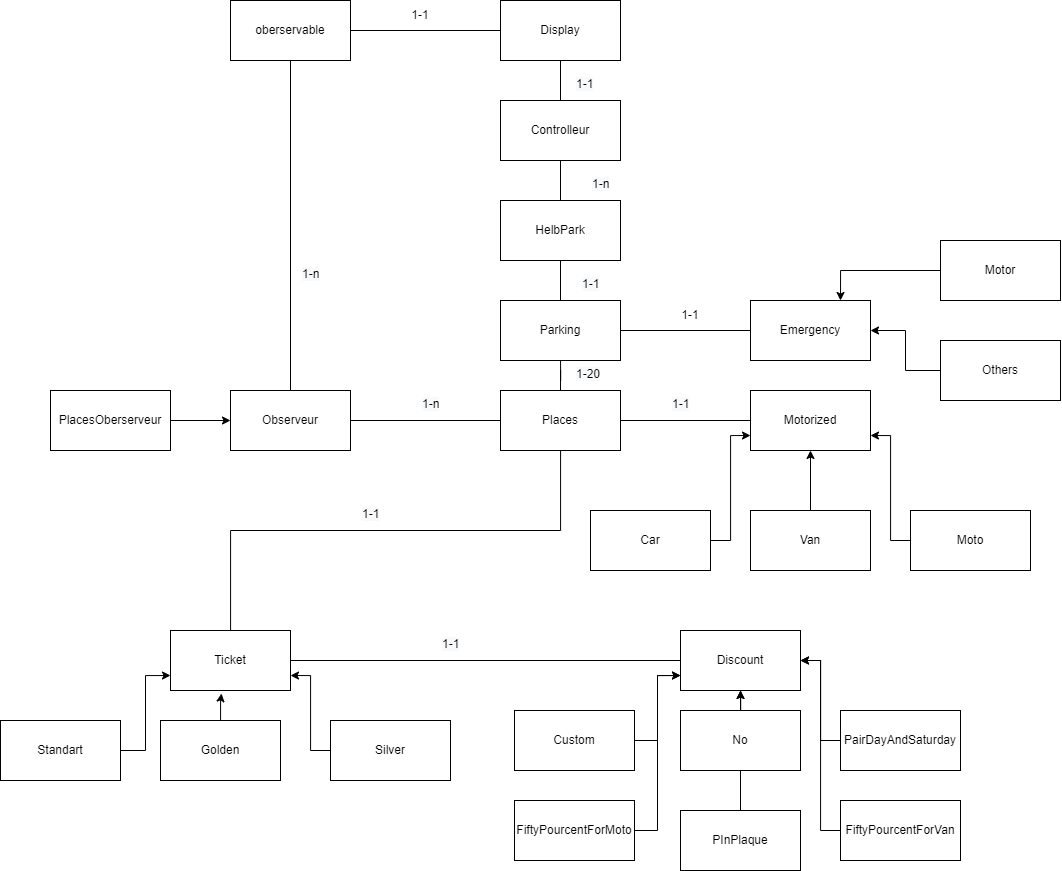

The diagram above was exported from draw.io. Its source (the exported page's mxGraphModel, read from the mxfile embedded in the PNG):
<mxGraphModel dx="3015" dy="1222" grid="1" gridSize="10" guides="1" tooltips="1" connect="1" arrows="1" fold="1" page="1" pageScale="1" pageWidth="827" pageHeight="1169" math="0" shadow="0">
  <root>
    <mxCell id="0" />
    <mxCell id="1" parent="0" />
    <mxCell id="l-LZWuVs3JqEczZD0iF0-3" style="edgeStyle=orthogonalEdgeStyle;rounded=0;orthogonalLoop=1;jettySize=auto;html=1;entryX=0.5;entryY=0;entryDx=0;entryDy=0;endArrow=none;endFill=0;" parent="1" source="l-LZWuVs3JqEczZD0iF0-1" target="l-LZWuVs3JqEczZD0iF0-2" edge="1">
      <mxGeometry relative="1" as="geometry" />
    </mxCell>
    <mxCell id="l-LZWuVs3JqEczZD0iF0-19" style="edgeStyle=orthogonalEdgeStyle;rounded=0;orthogonalLoop=1;jettySize=auto;html=1;endArrow=none;endFill=0;" parent="1" source="l-LZWuVs3JqEczZD0iF0-1" target="l-LZWuVs3JqEczZD0iF0-18" edge="1">
      <mxGeometry relative="1" as="geometry" />
    </mxCell>
    <mxCell id="l-LZWuVs3JqEczZD0iF0-1" value="Display" style="rounded=0;whiteSpace=wrap;html=1;" parent="1" vertex="1">
      <mxGeometry x="340" y="40" width="120" height="60" as="geometry" />
    </mxCell>
    <mxCell id="l-LZWuVs3JqEczZD0iF0-5" style="edgeStyle=orthogonalEdgeStyle;rounded=0;orthogonalLoop=1;jettySize=auto;html=1;entryX=0.5;entryY=0;entryDx=0;entryDy=0;endArrow=none;endFill=0;" parent="1" source="l-LZWuVs3JqEczZD0iF0-2" target="l-LZWuVs3JqEczZD0iF0-4" edge="1">
      <mxGeometry relative="1" as="geometry" />
    </mxCell>
    <mxCell id="l-LZWuVs3JqEczZD0iF0-2" value="Controlleur" style="rounded=0;whiteSpace=wrap;html=1;" parent="1" vertex="1">
      <mxGeometry x="340" y="140" width="120" height="60" as="geometry" />
    </mxCell>
    <mxCell id="l-LZWuVs3JqEczZD0iF0-9" style="edgeStyle=orthogonalEdgeStyle;rounded=0;orthogonalLoop=1;jettySize=auto;html=1;entryX=0.5;entryY=0;entryDx=0;entryDy=0;endArrow=none;endFill=0;" parent="1" source="l-LZWuVs3JqEczZD0iF0-4" target="l-LZWuVs3JqEczZD0iF0-6" edge="1">
      <mxGeometry relative="1" as="geometry" />
    </mxCell>
    <mxCell id="l-LZWuVs3JqEczZD0iF0-4" value="HelbPark" style="rounded=0;whiteSpace=wrap;html=1;" parent="1" vertex="1">
      <mxGeometry x="340" y="240" width="120" height="60" as="geometry" />
    </mxCell>
    <mxCell id="l-LZWuVs3JqEczZD0iF0-10" style="edgeStyle=orthogonalEdgeStyle;rounded=0;orthogonalLoop=1;jettySize=auto;html=1;entryX=0.5;entryY=0;entryDx=0;entryDy=0;endArrow=none;endFill=0;" parent="1" source="l-LZWuVs3JqEczZD0iF0-6" target="l-LZWuVs3JqEczZD0iF0-7" edge="1">
      <mxGeometry relative="1" as="geometry" />
    </mxCell>
    <mxCell id="l-LZWuVs3JqEczZD0iF0-6" value="Parking" style="rounded=0;whiteSpace=wrap;html=1;" parent="1" vertex="1">
      <mxGeometry x="340" y="340" width="120" height="60" as="geometry" />
    </mxCell>
    <mxCell id="l-LZWuVs3JqEczZD0iF0-11" style="edgeStyle=orthogonalEdgeStyle;rounded=0;orthogonalLoop=1;jettySize=auto;html=1;entryX=0;entryY=0.5;entryDx=0;entryDy=0;endArrow=none;endFill=0;" parent="1" source="l-LZWuVs3JqEczZD0iF0-7" target="l-LZWuVs3JqEczZD0iF0-8" edge="1">
      <mxGeometry relative="1" as="geometry" />
    </mxCell>
    <mxCell id="l-LZWuVs3JqEczZD0iF0-25" style="edgeStyle=orthogonalEdgeStyle;rounded=0;orthogonalLoop=1;jettySize=auto;html=1;endArrow=none;endFill=0;" parent="1" source="l-LZWuVs3JqEczZD0iF0-7" target="l-LZWuVs3JqEczZD0iF0-26" edge="1">
      <mxGeometry relative="1" as="geometry">
        <mxPoint x="70" y="700" as="targetPoint" />
        <Array as="points">
          <mxPoint x="400" y="570" />
          <mxPoint x="70" y="570" />
        </Array>
      </mxGeometry>
    </mxCell>
    <mxCell id="l-LZWuVs3JqEczZD0iF0-7" value="Places" style="rounded=0;whiteSpace=wrap;html=1;" parent="1" vertex="1">
      <mxGeometry x="340" y="430" width="120" height="60" as="geometry" />
    </mxCell>
    <mxCell id="l-LZWuVs3JqEczZD0iF0-8" value="Motorized" style="rounded=0;whiteSpace=wrap;html=1;" parent="1" vertex="1">
      <mxGeometry x="590" y="430" width="120" height="60" as="geometry" />
    </mxCell>
    <mxCell id="l-LZWuVs3JqEczZD0iF0-48" style="edgeStyle=orthogonalEdgeStyle;rounded=0;orthogonalLoop=1;jettySize=auto;html=1;entryX=0;entryY=0.75;entryDx=0;entryDy=0;endArrow=classic;endFill=1;" parent="1" source="l-LZWuVs3JqEczZD0iF0-12" target="l-LZWuVs3JqEczZD0iF0-8" edge="1">
      <mxGeometry relative="1" as="geometry" />
    </mxCell>
    <mxCell id="l-LZWuVs3JqEczZD0iF0-12" value="Car" style="rounded=0;whiteSpace=wrap;html=1;" parent="1" vertex="1">
      <mxGeometry x="430" y="550" width="120" height="60" as="geometry" />
    </mxCell>
    <mxCell id="l-LZWuVs3JqEczZD0iF0-49" style="edgeStyle=orthogonalEdgeStyle;rounded=0;orthogonalLoop=1;jettySize=auto;html=1;entryX=0.5;entryY=1;entryDx=0;entryDy=0;endArrow=classic;endFill=1;" parent="1" source="l-LZWuVs3JqEczZD0iF0-15" target="l-LZWuVs3JqEczZD0iF0-8" edge="1">
      <mxGeometry relative="1" as="geometry" />
    </mxCell>
    <mxCell id="l-LZWuVs3JqEczZD0iF0-15" value="Van" style="rounded=0;whiteSpace=wrap;html=1;" parent="1" vertex="1">
      <mxGeometry x="590" y="550" width="120" height="60" as="geometry" />
    </mxCell>
    <mxCell id="l-LZWuVs3JqEczZD0iF0-50" style="edgeStyle=orthogonalEdgeStyle;rounded=0;orthogonalLoop=1;jettySize=auto;html=1;entryX=1;entryY=0.75;entryDx=0;entryDy=0;endArrow=classic;endFill=1;" parent="1" source="l-LZWuVs3JqEczZD0iF0-16" target="l-LZWuVs3JqEczZD0iF0-8" edge="1">
      <mxGeometry relative="1" as="geometry" />
    </mxCell>
    <mxCell id="l-LZWuVs3JqEczZD0iF0-16" value="Moto" style="rounded=0;whiteSpace=wrap;html=1;" parent="1" vertex="1">
      <mxGeometry x="750" y="550" width="120" height="60" as="geometry" />
    </mxCell>
    <mxCell id="l-LZWuVs3JqEczZD0iF0-20" style="edgeStyle=orthogonalEdgeStyle;rounded=0;orthogonalLoop=1;jettySize=auto;html=1;endArrow=none;endFill=0;" parent="1" source="l-LZWuVs3JqEczZD0iF0-18" target="l-LZWuVs3JqEczZD0iF0-21" edge="1">
      <mxGeometry relative="1" as="geometry">
        <mxPoint x="130" y="270" as="targetPoint" />
      </mxGeometry>
    </mxCell>
    <mxCell id="l-LZWuVs3JqEczZD0iF0-18" value="oberservable" style="rounded=0;whiteSpace=wrap;html=1;" parent="1" vertex="1">
      <mxGeometry x="70" y="40" width="120" height="60" as="geometry" />
    </mxCell>
    <mxCell id="l-LZWuVs3JqEczZD0iF0-22" style="edgeStyle=orthogonalEdgeStyle;rounded=0;orthogonalLoop=1;jettySize=auto;html=1;endArrow=none;endFill=0;startArrow=classic;startFill=1;" parent="1" source="l-LZWuVs3JqEczZD0iF0-21" target="l-LZWuVs3JqEczZD0iF0-23" edge="1">
      <mxGeometry relative="1" as="geometry">
        <mxPoint x="-40" y="270" as="targetPoint" />
      </mxGeometry>
    </mxCell>
    <mxCell id="l-LZWuVs3JqEczZD0iF0-51" style="edgeStyle=orthogonalEdgeStyle;rounded=0;orthogonalLoop=1;jettySize=auto;html=1;entryX=0;entryY=0.5;entryDx=0;entryDy=0;endArrow=none;endFill=0;" parent="1" source="l-LZWuVs3JqEczZD0iF0-21" target="l-LZWuVs3JqEczZD0iF0-7" edge="1">
      <mxGeometry relative="1" as="geometry" />
    </mxCell>
    <mxCell id="l-LZWuVs3JqEczZD0iF0-21" value="Observeur" style="rounded=0;whiteSpace=wrap;html=1;" parent="1" vertex="1">
      <mxGeometry x="70" y="430" width="120" height="60" as="geometry" />
    </mxCell>
    <mxCell id="l-LZWuVs3JqEczZD0iF0-23" value="PlacesOberserveur" style="rounded=0;whiteSpace=wrap;html=1;" parent="1" vertex="1">
      <mxGeometry x="-110" y="430" width="120" height="60" as="geometry" />
    </mxCell>
    <mxCell id="l-LZWuVs3JqEczZD0iF0-30" style="edgeStyle=orthogonalEdgeStyle;rounded=0;orthogonalLoop=1;jettySize=auto;html=1;endArrow=none;endFill=0;" parent="1" source="l-LZWuVs3JqEczZD0iF0-26" target="l-LZWuVs3JqEczZD0iF0-31" edge="1">
      <mxGeometry relative="1" as="geometry">
        <mxPoint x="580" y="700" as="targetPoint" />
      </mxGeometry>
    </mxCell>
    <mxCell id="l-LZWuVs3JqEczZD0iF0-26" value="Ticket" style="rounded=0;whiteSpace=wrap;html=1;" parent="1" vertex="1">
      <mxGeometry x="10" y="670" width="120" height="60" as="geometry" />
    </mxCell>
    <mxCell id="l-LZWuVs3JqEczZD0iF0-41" style="edgeStyle=orthogonalEdgeStyle;rounded=0;orthogonalLoop=1;jettySize=auto;html=1;entryX=1;entryY=0.75;entryDx=0;entryDy=0;endArrow=classic;endFill=1;" parent="1" source="l-LZWuVs3JqEczZD0iF0-27" target="l-LZWuVs3JqEczZD0iF0-26" edge="1">
      <mxGeometry relative="1" as="geometry" />
    </mxCell>
    <mxCell id="l-LZWuVs3JqEczZD0iF0-27" value="Silver" style="rounded=0;whiteSpace=wrap;html=1;" parent="1" vertex="1">
      <mxGeometry x="170" y="760" width="120" height="60" as="geometry" />
    </mxCell>
    <mxCell id="l-LZWuVs3JqEczZD0iF0-40" style="edgeStyle=orthogonalEdgeStyle;rounded=0;orthogonalLoop=1;jettySize=auto;html=1;entryX=0.425;entryY=1.05;entryDx=0;entryDy=0;entryPerimeter=0;endArrow=classic;endFill=1;" parent="1" source="l-LZWuVs3JqEczZD0iF0-28" target="l-LZWuVs3JqEczZD0iF0-26" edge="1">
      <mxGeometry relative="1" as="geometry" />
    </mxCell>
    <mxCell id="l-LZWuVs3JqEczZD0iF0-28" value="Golden" style="rounded=0;whiteSpace=wrap;html=1;" parent="1" vertex="1">
      <mxGeometry y="760" width="120" height="60" as="geometry" />
    </mxCell>
    <mxCell id="l-LZWuVs3JqEczZD0iF0-39" style="edgeStyle=orthogonalEdgeStyle;rounded=0;orthogonalLoop=1;jettySize=auto;html=1;entryX=0;entryY=0.75;entryDx=0;entryDy=0;endArrow=classic;endFill=1;" parent="1" source="l-LZWuVs3JqEczZD0iF0-29" target="l-LZWuVs3JqEczZD0iF0-26" edge="1">
      <mxGeometry relative="1" as="geometry" />
    </mxCell>
    <mxCell id="l-LZWuVs3JqEczZD0iF0-29" value="Standart" style="rounded=0;whiteSpace=wrap;html=1;" parent="1" vertex="1">
      <mxGeometry x="-160" y="760" width="120" height="60" as="geometry" />
    </mxCell>
    <mxCell id="l-LZWuVs3JqEczZD0iF0-31" value="Discount" style="rounded=0;whiteSpace=wrap;html=1;" parent="1" vertex="1">
      <mxGeometry x="520" y="670" width="120" height="60" as="geometry" />
    </mxCell>
    <mxCell id="l-LZWuVs3JqEczZD0iF0-47" style="edgeStyle=orthogonalEdgeStyle;rounded=0;orthogonalLoop=1;jettySize=auto;html=1;entryX=1;entryY=0.5;entryDx=0;entryDy=0;endArrow=classic;endFill=1;" parent="1" source="l-LZWuVs3JqEczZD0iF0-33" target="l-LZWuVs3JqEczZD0iF0-31" edge="1">
      <mxGeometry relative="1" as="geometry" />
    </mxCell>
    <mxCell id="l-LZWuVs3JqEczZD0iF0-33" value="FiftyPourcentForVan" style="rounded=0;whiteSpace=wrap;html=1;" parent="1" vertex="1">
      <mxGeometry x="680" y="840" width="120" height="60" as="geometry" />
    </mxCell>
    <mxCell id="l-LZWuVs3JqEczZD0iF0-45" style="edgeStyle=orthogonalEdgeStyle;rounded=0;orthogonalLoop=1;jettySize=auto;html=1;entryX=0.5;entryY=1;entryDx=0;entryDy=0;endArrow=classic;endFill=1;" parent="1" source="l-LZWuVs3JqEczZD0iF0-34" target="l-LZWuVs3JqEczZD0iF0-31" edge="1">
      <mxGeometry relative="1" as="geometry" />
    </mxCell>
    <mxCell id="l-LZWuVs3JqEczZD0iF0-34" value="PInPlaque" style="rounded=0;whiteSpace=wrap;html=1;" parent="1" vertex="1">
      <mxGeometry x="520" y="850" width="120" height="60" as="geometry" />
    </mxCell>
    <mxCell id="l-LZWuVs3JqEczZD0iF0-44" style="edgeStyle=orthogonalEdgeStyle;rounded=0;orthogonalLoop=1;jettySize=auto;html=1;entryX=0;entryY=0.75;entryDx=0;entryDy=0;endArrow=classic;endFill=1;" parent="1" source="l-LZWuVs3JqEczZD0iF0-35" target="l-LZWuVs3JqEczZD0iF0-31" edge="1">
      <mxGeometry relative="1" as="geometry" />
    </mxCell>
    <mxCell id="l-LZWuVs3JqEczZD0iF0-35" value="FiftyPourcentForMoto" style="rounded=0;whiteSpace=wrap;html=1;" parent="1" vertex="1">
      <mxGeometry x="354" y="840" width="120" height="60" as="geometry" />
    </mxCell>
    <mxCell id="l-LZWuVs3JqEczZD0iF0-43" style="edgeStyle=orthogonalEdgeStyle;rounded=0;orthogonalLoop=1;jettySize=auto;html=1;entryX=1;entryY=0.5;entryDx=0;entryDy=0;endArrow=classic;endFill=1;" parent="1" source="l-LZWuVs3JqEczZD0iF0-36" target="l-LZWuVs3JqEczZD0iF0-31" edge="1">
      <mxGeometry relative="1" as="geometry" />
    </mxCell>
    <mxCell id="l-LZWuVs3JqEczZD0iF0-36" value="PairDayAndSaturday" style="rounded=0;whiteSpace=wrap;html=1;" parent="1" vertex="1">
      <mxGeometry x="680" y="750" width="120" height="60" as="geometry" />
    </mxCell>
    <mxCell id="l-LZWuVs3JqEczZD0iF0-46" style="edgeStyle=orthogonalEdgeStyle;rounded=0;orthogonalLoop=1;jettySize=auto;html=1;entryX=0.5;entryY=1;entryDx=0;entryDy=0;endArrow=classic;endFill=1;" parent="1" source="l-LZWuVs3JqEczZD0iF0-37" target="l-LZWuVs3JqEczZD0iF0-31" edge="1">
      <mxGeometry relative="1" as="geometry" />
    </mxCell>
    <mxCell id="l-LZWuVs3JqEczZD0iF0-37" value="No" style="rounded=0;whiteSpace=wrap;html=1;" parent="1" vertex="1">
      <mxGeometry x="520" y="750" width="120" height="60" as="geometry" />
    </mxCell>
    <mxCell id="l-LZWuVs3JqEczZD0iF0-42" style="edgeStyle=orthogonalEdgeStyle;rounded=0;orthogonalLoop=1;jettySize=auto;html=1;entryX=0;entryY=0.75;entryDx=0;entryDy=0;endArrow=classic;endFill=1;" parent="1" source="l-LZWuVs3JqEczZD0iF0-38" target="l-LZWuVs3JqEczZD0iF0-31" edge="1">
      <mxGeometry relative="1" as="geometry" />
    </mxCell>
    <mxCell id="l-LZWuVs3JqEczZD0iF0-38" value="Custom" style="rounded=0;whiteSpace=wrap;html=1;" parent="1" vertex="1">
      <mxGeometry x="354" y="750" width="120" height="60" as="geometry" />
    </mxCell>
    <mxCell id="l-LZWuVs3JqEczZD0iF0-52" value="1-1" style="text;html=1;strokeColor=none;fillColor=none;align=center;verticalAlign=middle;whiteSpace=wrap;rounded=0;" parent="1" vertex="1">
      <mxGeometry x="230" y="40" width="60" height="30" as="geometry" />
    </mxCell>
    <mxCell id="l-LZWuVs3JqEczZD0iF0-53" value="&lt;span style=&quot;color: rgb(0, 0, 0); font-family: Helvetica; font-size: 12px; font-style: normal; font-variant-ligatures: normal; font-variant-caps: normal; font-weight: 400; letter-spacing: normal; orphans: 2; text-align: center; text-indent: 0px; text-transform: none; widows: 2; word-spacing: 0px; -webkit-text-stroke-width: 0px; background-color: rgb(248, 249, 250); text-decoration-thickness: initial; text-decoration-style: initial; text-decoration-color: initial; float: none; display: inline !important;&quot;&gt;1-n&lt;/span&gt;" style="text;whiteSpace=wrap;html=1;" parent="1" vertex="1">
      <mxGeometry x="140" y="300" width="40" height="30" as="geometry" />
    </mxCell>
    <mxCell id="l-LZWuVs3JqEczZD0iF0-54" value="&lt;span style=&quot;color: rgb(0, 0, 0); font-family: Helvetica; font-size: 12px; font-style: normal; font-variant-ligatures: normal; font-variant-caps: normal; font-weight: 400; letter-spacing: normal; orphans: 2; text-align: center; text-indent: 0px; text-transform: none; widows: 2; word-spacing: 0px; -webkit-text-stroke-width: 0px; background-color: rgb(248, 249, 250); text-decoration-thickness: initial; text-decoration-style: initial; text-decoration-color: initial; float: none; display: inline !important;&quot;&gt;1-1&lt;/span&gt;" style="text;whiteSpace=wrap;html=1;" parent="1" vertex="1">
      <mxGeometry x="414" y="110" width="40" height="30" as="geometry" />
    </mxCell>
    <mxCell id="l-LZWuVs3JqEczZD0iF0-55" value="&lt;span style=&quot;color: rgb(0, 0, 0); font-family: Helvetica; font-size: 12px; font-style: normal; font-variant-ligatures: normal; font-variant-caps: normal; font-weight: 400; letter-spacing: normal; orphans: 2; text-align: center; text-indent: 0px; text-transform: none; widows: 2; word-spacing: 0px; -webkit-text-stroke-width: 0px; background-color: rgb(248, 249, 250); text-decoration-thickness: initial; text-decoration-style: initial; text-decoration-color: initial; float: none; display: inline !important;&quot;&gt;1-n&lt;/span&gt;" style="text;whiteSpace=wrap;html=1;" parent="1" vertex="1">
      <mxGeometry x="430" y="210" width="40" height="30" as="geometry" />
    </mxCell>
    <mxCell id="l-LZWuVs3JqEczZD0iF0-56" value="&lt;span style=&quot;color: rgb(0, 0, 0); font-family: Helvetica; font-size: 12px; font-style: normal; font-variant-ligatures: normal; font-variant-caps: normal; font-weight: 400; letter-spacing: normal; orphans: 2; text-align: center; text-indent: 0px; text-transform: none; widows: 2; word-spacing: 0px; -webkit-text-stroke-width: 0px; background-color: rgb(248, 249, 250); text-decoration-thickness: initial; text-decoration-style: initial; text-decoration-color: initial; float: none; display: inline !important;&quot;&gt;1-1&lt;/span&gt;" style="text;whiteSpace=wrap;html=1;" parent="1" vertex="1">
      <mxGeometry x="420" y="310" width="40" height="30" as="geometry" />
    </mxCell>
    <mxCell id="l-LZWuVs3JqEczZD0iF0-58" value="&lt;span style=&quot;color: rgb(0, 0, 0); font-family: Helvetica; font-size: 12px; font-style: normal; font-variant-ligatures: normal; font-variant-caps: normal; font-weight: 400; letter-spacing: normal; orphans: 2; text-align: center; text-indent: 0px; text-transform: none; widows: 2; word-spacing: 0px; -webkit-text-stroke-width: 0px; background-color: rgb(248, 249, 250); text-decoration-thickness: initial; text-decoration-style: initial; text-decoration-color: initial; float: none; display: inline !important;&quot;&gt;1-20&lt;/span&gt;" style="text;whiteSpace=wrap;html=1;" parent="1" vertex="1">
      <mxGeometry x="414" y="400" width="40" height="30" as="geometry" />
    </mxCell>
    <mxCell id="l-LZWuVs3JqEczZD0iF0-59" value="&lt;span style=&quot;color: rgb(0, 0, 0); font-family: Helvetica; font-size: 12px; font-style: normal; font-variant-ligatures: normal; font-variant-caps: normal; font-weight: 400; letter-spacing: normal; orphans: 2; text-align: center; text-indent: 0px; text-transform: none; widows: 2; word-spacing: 0px; -webkit-text-stroke-width: 0px; background-color: rgb(248, 249, 250); text-decoration-thickness: initial; text-decoration-style: initial; text-decoration-color: initial; float: none; display: inline !important;&quot;&gt;1-1&lt;/span&gt;" style="text;whiteSpace=wrap;html=1;" parent="1" vertex="1">
      <mxGeometry x="510" y="430" width="40" height="30" as="geometry" />
    </mxCell>
    <mxCell id="l-LZWuVs3JqEczZD0iF0-60" value="&lt;span style=&quot;color: rgb(0, 0, 0); font-family: Helvetica; font-size: 12px; font-style: normal; font-variant-ligatures: normal; font-variant-caps: normal; font-weight: 400; letter-spacing: normal; orphans: 2; text-align: center; text-indent: 0px; text-transform: none; widows: 2; word-spacing: 0px; -webkit-text-stroke-width: 0px; background-color: rgb(248, 249, 250); text-decoration-thickness: initial; text-decoration-style: initial; text-decoration-color: initial; float: none; display: inline !important;&quot;&gt;1-n&lt;/span&gt;" style="text;whiteSpace=wrap;html=1;" parent="1" vertex="1">
      <mxGeometry x="260" y="430" width="40" height="30" as="geometry" />
    </mxCell>
    <mxCell id="l-LZWuVs3JqEczZD0iF0-61" value="&lt;span style=&quot;color: rgb(0, 0, 0); font-family: Helvetica; font-size: 12px; font-style: normal; font-variant-ligatures: normal; font-variant-caps: normal; font-weight: 400; letter-spacing: normal; orphans: 2; text-align: center; text-indent: 0px; text-transform: none; widows: 2; word-spacing: 0px; -webkit-text-stroke-width: 0px; background-color: rgb(248, 249, 250); text-decoration-thickness: initial; text-decoration-style: initial; text-decoration-color: initial; float: none; display: inline !important;&quot;&gt;1-1&lt;/span&gt;" style="text;whiteSpace=wrap;html=1;" parent="1" vertex="1">
      <mxGeometry x="200" y="540" width="40" height="30" as="geometry" />
    </mxCell>
    <mxCell id="l-LZWuVs3JqEczZD0iF0-62" value="&lt;span style=&quot;color: rgb(0, 0, 0); font-family: Helvetica; font-size: 12px; font-style: normal; font-variant-ligatures: normal; font-variant-caps: normal; font-weight: 400; letter-spacing: normal; orphans: 2; text-align: center; text-indent: 0px; text-transform: none; widows: 2; word-spacing: 0px; -webkit-text-stroke-width: 0px; background-color: rgb(248, 249, 250); text-decoration-thickness: initial; text-decoration-style: initial; text-decoration-color: initial; float: none; display: inline !important;&quot;&gt;1-1&lt;/span&gt;" style="text;whiteSpace=wrap;html=1;" parent="1" vertex="1">
      <mxGeometry x="280" y="670" width="40" height="30" as="geometry" />
    </mxCell>
    <mxCell id="6ma-_uF5B_LKrY3EvzRz-3" style="edgeStyle=orthogonalEdgeStyle;rounded=0;orthogonalLoop=1;jettySize=auto;html=1;entryX=1;entryY=0.5;entryDx=0;entryDy=0;endArrow=none;endFill=0;" edge="1" parent="1" source="6ma-_uF5B_LKrY3EvzRz-1" target="l-LZWuVs3JqEczZD0iF0-6">
      <mxGeometry relative="1" as="geometry" />
    </mxCell>
    <mxCell id="6ma-_uF5B_LKrY3EvzRz-1" value="Emergency" style="rounded=0;whiteSpace=wrap;html=1;" vertex="1" parent="1">
      <mxGeometry x="590" y="340" width="120" height="60" as="geometry" />
    </mxCell>
    <mxCell id="6ma-_uF5B_LKrY3EvzRz-6" style="edgeStyle=orthogonalEdgeStyle;rounded=0;orthogonalLoop=1;jettySize=auto;html=1;entryX=0.75;entryY=0;entryDx=0;entryDy=0;endArrow=classic;endFill=1;" edge="1" parent="1" source="6ma-_uF5B_LKrY3EvzRz-4" target="6ma-_uF5B_LKrY3EvzRz-1">
      <mxGeometry relative="1" as="geometry" />
    </mxCell>
    <mxCell id="6ma-_uF5B_LKrY3EvzRz-4" value="Motor" style="rounded=0;whiteSpace=wrap;html=1;" vertex="1" parent="1">
      <mxGeometry x="780" y="280" width="120" height="60" as="geometry" />
    </mxCell>
    <mxCell id="6ma-_uF5B_LKrY3EvzRz-7" style="edgeStyle=orthogonalEdgeStyle;rounded=0;orthogonalLoop=1;jettySize=auto;html=1;entryX=1;entryY=0.5;entryDx=0;entryDy=0;endArrow=classic;endFill=1;" edge="1" parent="1" source="6ma-_uF5B_LKrY3EvzRz-5" target="6ma-_uF5B_LKrY3EvzRz-1">
      <mxGeometry relative="1" as="geometry" />
    </mxCell>
    <mxCell id="6ma-_uF5B_LKrY3EvzRz-5" value="Others" style="rounded=0;whiteSpace=wrap;html=1;" vertex="1" parent="1">
      <mxGeometry x="780" y="380" width="120" height="60" as="geometry" />
    </mxCell>
    <mxCell id="6ma-_uF5B_LKrY3EvzRz-8" value="1-1" style="text;html=1;strokeColor=none;fillColor=none;align=center;verticalAlign=middle;whiteSpace=wrap;rounded=0;" vertex="1" parent="1">
      <mxGeometry x="500" y="340" width="60" height="30" as="geometry" />
    </mxCell>
  </root>
</mxGraphModel>